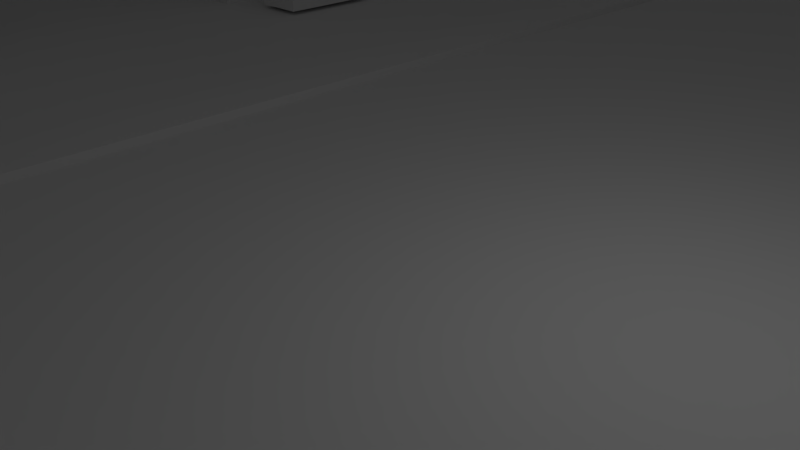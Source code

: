 # Source: chitty.blend  (saved by Blender 2.71.0; exported with 4.5.12 LTS)
import bpy
from mathutils import Matrix  # noqa: F401  (used for matrix-valued properties, if any)

bpy.ops.wm.read_factory_settings(use_empty=True)
scene = bpy.context.scene
scene.name = 'Scene'

# ---- collections
col_collection_1 = bpy.data.collections.new('Collection 1'); scene.collection.children.link(col_collection_1)

# ---- materials (node trees are filled in below, after node groups)
mat_material_005 = bpy.data.materials.new('Material.005')
mat_material_005.alpha_threshold = 0.0
mat_material_005.use_transparent_shadow = False
mat_material_005.roughness = 0.5
mat_material_005.line_color = (0.0, 0.0, 0.0, 1.0)
mat_myland = bpy.data.materials.new('myland')
mat_myland.alpha_threshold = 0.0
mat_myland.use_transparent_shadow = False
mat_myland.roughness = 0.5
mat_myland.line_color = (0.0, 0.0, 0.0, 1.0)

# ---- material node trees

# ---- world
world_world = bpy.data.worlds.new('World'); scene.world = world_world
world_world.color = (0.05088, 0.05088, 0.05088)
world_world.use_sun_shadow = False
world_world.sun_shadow_jitter_overblur = 0.0
world_world.cycles.sampling_method = 'MANUAL'
world_world.cycles.sample_map_resolution = 256

# ---- cameras
cam_camera = bpy.data.cameras.new('Camera')
cam_camera.clip_end = 100.0
cam_camera.lens = 35.0
cam_camera.sensor_width = 32.0
cam_camera.sensor_height = 18.0
cam_camera.ortho_scale = 7.314
cam_camera.dof.focus_distance = 0.0
cam_camera.dof.aperture_fstop = 128.0

# ---- lights
light_lamp = bpy.data.lights.new('Lamp', 'POINT')
light_lamp.transmission_factor = 0.0
light_lamp.cutoff_distance = 30.0
light_lamp.energy = 100.0
light_lamp.shadow_buffer_clip_start = 1.001
light_lamp.shadow_soft_size = 0.1
light_lamp.shadow_maximum_resolution = 0.006
light_lamp.use_absolute_resolution = True
light_lamp.cycles.use_multiple_importance_sampling = False

# ---- meshes
me_cube = bpy.data.meshes.new('Cube')
me_cube.from_pydata([(15.48, 29.09, -8.489), (15.48, -11.62, -8.489), (-14.19, -11.62, -8.489), (-14.19, 29.09, -8.489), (15.48, 29.09, 0.01098), (15.48, -11.62, 0.01098), (-14.19, -11.62, 0.01098), (-14.19, 29.09, 0.01098), (-3.083, -11.57, -0.03286), (-3.083, 29.04, -0.03286), (3.829, 29.04, -0.03286), (3.829, -11.57, -0.03286), (-3.779, -11.57, -0.03286), (-3.779, 29.04, -0.03286), (-3.083, -11.57, 0.1007), (-3.083, 29.04, 0.1007), (-3.779, -11.57, 0.1007), (-3.779, 29.04, 0.1007), (4.522, 29.04, -0.03286), (4.522, -11.57, -0.03286), (3.829, 29.04, 0.08593), (3.829, -11.57, 0.08593), (4.522, 29.04, 0.08593), (4.522, -11.57, 0.08593), (14.15, 29.04, -11.57), (14.15, -11.57, -11.57), (14.15, 29.04, -0.03286), (14.15, -11.57, -0.03286), (-13.51, -11.57, -11.57), (-13.51, 29.04, -11.57), (-13.51, -11.57, -0.03286), (-13.51, 29.04, -0.03286), (-3.525, 20.77, 0.08025), (-3.403, 21.0, 0.08025), (-3.28, 20.77, 0.08025), (-3.403, 20.53, 0.08025), (-3.525, 20.77, 3.187), (-3.403, 21.0, 3.187), (-3.28, 20.77, 3.187), (-3.403, 20.53, 3.187), (-2.17, 20.77, 4.564), (-2.169, 21.0, 4.462), (-2.167, 20.77, 4.359), (-2.169, 20.53, 4.462), (-1.653, 20.77, 4.592), (-1.65, 21.28, 4.528), (-1.647, 20.77, 4.406), (-1.65, 20.26, 4.528), (-1.181, 20.77, 4.571), (-1.18, 21.07, 4.533), (-1.178, 20.77, 4.46), (-1.18, 20.46, 4.533), (-3.525, -2.181, 0.08025), (-3.403, -1.942, 0.08025), (-3.28, -2.181, 0.08025), (-3.403, -2.419, 0.08025), (-3.525, -2.181, 3.187), (-3.403, -1.942, 3.187), (-3.28, -2.181, 3.187), (-3.403, -2.419, 3.187), (-2.17, -2.181, 4.564), (-2.169, -1.942, 4.462), (-2.167, -2.181, 4.359), (-2.169, -2.419, 4.462), (-1.653, -2.181, 4.592), (-1.65, -1.67, 4.528), (-1.647, -2.181, 4.406), (-1.65, -2.692, 4.528), (-1.181, -2.181, 4.571), (-1.18, -1.876, 4.533), (-1.178, -2.181, 4.46), (-1.18, -2.485, 4.533), (4.287, -2.181, 0.08025), (4.165, -2.419, 0.08025), (4.042, -2.181, 0.08025), (4.165, -1.942, 0.08025), (4.287, -2.181, 3.187), (4.165, -2.419, 3.187), (4.042, -2.181, 3.187), (4.165, -1.942, 3.187), (2.932, -2.181, 4.564), (2.931, -2.419, 4.462), (2.929, -2.181, 4.359), (2.931, -1.942, 4.462), (2.415, -2.181, 4.592), (2.412, -2.692, 4.528), (2.409, -2.181, 4.406), (2.412, -1.67, 4.528), (1.943, -2.181, 4.571), (1.942, -2.485, 4.533), (1.94, -2.181, 4.46), (1.942, -1.876, 4.533), (4.287, 20.77, 0.08025), (4.165, 20.53, 0.08025), (4.042, 20.77, 0.08025), (4.165, 21.0, 0.08025), (4.287, 20.77, 3.187), (4.165, 20.53, 3.187), (4.042, 20.77, 3.187), (4.165, 21.0, 3.187), (2.932, 20.77, 4.564), (2.931, 20.53, 4.462), (2.929, 20.77, 4.359), (2.931, 21.0, 4.462), (2.415, 20.77, 4.592), (2.412, 20.26, 4.528), (2.409, 20.77, 4.406), (2.412, 21.28, 4.528), (1.943, 20.77, 4.571), (1.942, 20.46, 4.533), (1.94, 20.77, 4.46), (1.942, 21.07, 4.533), (-6.263, 20.5, 0.06595), (-6.263, 19.09, 0.06595), (-6.99, 19.09, 0.06595), (-6.99, 20.5, 0.06595), (-6.263, 20.5, 0.6714), (-6.263, 19.09, 0.6714), (-6.99, 19.09, 0.6714), (-6.99, 20.5, 0.6714), (-6.263, 23.57, 0.06595), (-6.263, 22.16, 0.06595), (-6.99, 22.16, 0.06595), (-6.99, 23.57, 0.06595), (-6.263, 23.57, 0.6714), (-6.263, 22.16, 0.6714), (-6.99, 22.16, 0.6714), (-6.99, 23.57, 0.6714), (-6.263, 26.75, 0.06595), (-6.263, 25.34, 0.06595), (-6.99, 25.34, 0.06595), (-6.99, 26.75, 0.06595), (-6.263, 26.75, 0.6714), (-6.263, 25.34, 0.6714), (-6.99, 25.34, 0.6714), (-6.99, 26.75, 0.6714), (7.494, 26.75, 0.06595), (7.494, 25.34, 0.06595), (6.768, 25.34, 0.06595), (6.768, 26.75, 0.06595), (7.494, 26.75, 0.6714), (7.494, 25.34, 0.6714), (6.768, 25.34, 0.6714), (6.768, 26.75, 0.6714), (7.494, 23.57, 0.06595), (7.494, 22.16, 0.06595), (6.768, 22.16, 0.06595), (6.768, 23.57, 0.06595), (7.494, 23.57, 0.6714), (7.494, 22.16, 0.6714), (6.768, 22.16, 0.6714), (6.768, 23.57, 0.6714), (7.494, 20.5, 0.06595), (7.494, 19.09, 0.06595), (6.768, 19.09, 0.06595), (6.768, 20.5, 0.06595), (7.494, 20.5, 0.6714), (7.494, 19.09, 0.6714), (6.768, 19.09, 0.6714), (6.768, 20.5, 0.6714), (7.494, 5.427, 0.06595), (7.494, 4.017, 0.06595), (6.768, 4.017, 0.06595), (6.768, 5.427, 0.06595), (7.494, 5.427, 0.6714), (7.494, 4.017, 0.6714), (6.768, 4.017, 0.6714), (6.768, 5.427, 0.6714), (7.494, 8.974, 0.06595), (7.494, 7.565, 0.06595), (6.768, 7.565, 0.06595), (6.768, 8.974, 0.06595), (7.494, 8.974, 0.6714), (7.494, 7.565, 0.6714), (6.768, 7.565, 0.6714), (6.768, 8.974, 0.6714), (7.494, 13.3, 0.06595), (7.494, 11.89, 0.06595), (6.768, 11.89, 0.06595), (6.768, 13.3, 0.06595), (7.494, 13.3, 0.6714), (7.494, 11.89, 0.6714), (6.768, 11.89, 0.6714), (6.768, 13.3, 0.6714), (-6.241, 13.3, 0.06595), (-6.241, 11.89, 0.06595), (-6.967, 11.89, 0.06595), (-6.967, 13.3, 0.06595), (-6.241, 13.3, 0.6714), (-6.241, 11.89, 0.6714), (-6.967, 11.89, 0.6714), (-6.967, 13.3, 0.6714), (-6.241, 8.974, 0.06595), (-6.241, 7.565, 0.06595), (-6.967, 7.565, 0.06595), (-6.967, 8.974, 0.06595), (-6.241, 8.974, 0.6714), (-6.241, 7.565, 0.6714), (-6.967, 7.565, 0.6714), (-6.967, 8.974, 0.6714), (-6.241, 5.427, 0.06595), (-6.241, 4.017, 0.06595), (-6.967, 4.017, 0.06595), (-6.967, 5.427, 0.06595), (-6.241, 5.427, 0.6714), (-6.241, 4.017, 0.6714), (-6.967, 4.017, 0.6714), (-6.967, 5.427, 0.6714), (-6.241, -7.376, 0.06595), (-6.241, -8.786, 0.06595), (-6.967, -8.786, 0.06595), (-6.967, -7.376, 0.06595), (-6.241, -7.376, 0.6714), (-6.241, -8.786, 0.6714), (-6.967, -8.786, 0.6714), (-6.967, -7.376, 0.6714), (-6.241, -4.304, 0.06595), (-6.241, -5.713, 0.06595), (-6.967, -5.713, 0.06595), (-6.967, -4.304, 0.06595), (-6.241, -4.304, 0.6714), (-6.241, -5.713, 0.6714), (-6.967, -5.713, 0.6714), (-6.967, -4.304, 0.6714), (-6.241, -1.121, 0.06595), (-6.241, -2.531, 0.06595), (-6.967, -2.531, 0.06595), (-6.967, -1.121, 0.06595), (-6.241, -1.121, 0.6714), (-6.241, -2.531, 0.6714), (-6.967, -2.531, 0.6714), (-6.967, -1.121, 0.6714), (7.551, -1.121, 0.06595), (7.551, -2.531, 0.06595), (6.824, -2.531, 0.06595), (6.824, -1.121, 0.06595), (7.551, -1.121, 0.6714), (7.551, -2.531, 0.6714), (6.824, -2.531, 0.6714), (6.824, -1.121, 0.6714), (7.551, -4.304, 0.06595), (7.551, -5.713, 0.06595), (6.824, -5.713, 0.06595), (6.824, -4.304, 0.06595), (7.551, -4.304, 0.6714), (7.551, -5.713, 0.6714), (6.824, -5.713, 0.6714), (6.824, -4.304, 0.6714), (7.551, -7.376, 0.06595), (7.551, -8.786, 0.06595), (6.824, -8.786, 0.06595), (6.824, -7.376, 0.06595), (7.551, -7.376, 0.6714), (7.551, -8.786, 0.6714), (6.824, -8.786, 0.6714), (6.824, -7.376, 0.6714), (-13.49, 13.6, -0.4337), (-13.49, 3.76, -0.4337), (-7.58, 3.76, -0.4337), (-7.58, 13.6, -0.4337), (-13.49, 13.6, 14.02), (-13.49, 3.76, 14.02), (-7.58, 3.76, 14.02), (-7.58, 13.6, 14.02), (14.09, 13.6, -0.06213), (14.09, 3.76, -0.06213), (8.178, 3.76, -0.06213), (8.178, 13.6, -0.06213), (14.09, 13.6, 14.39), (14.09, 3.76, 14.39), (8.178, 3.76, 14.39), (8.178, 13.6, 14.39), (14.09, -0.7647, -0.6308), (14.09, -9.124, -0.6308), (8.178, -9.124, -0.6308), (8.178, -0.7647, -0.6308), (14.09, -0.7647, 13.82), (14.09, -9.124, 13.82), (8.178, -9.124, 13.82), (8.178, -0.7647, 13.82), (-13.43, -0.7646, -0.05967), (-13.43, -9.124, -0.05967), (-7.518, -9.124, -0.05967), (-7.518, -0.7647, -0.05967), (-13.43, -0.7646, 14.39), (-13.43, -9.124, 14.39), (-7.518, -9.124, 14.39), (-7.518, -0.7647, 14.39), (-13.43, 27.1, -0.591), (-13.43, 18.74, -0.591), (-7.518, 18.74, -0.591), (-7.518, 27.1, -0.591), (-13.43, 27.1, 13.86), (-13.43, 18.74, 13.86), (-7.518, 18.74, 13.86), (-7.518, 27.1, 13.86), (14.09, 27.1, -0.4337), (14.09, 18.74, -0.4337), (8.178, 18.74, -0.4337), (8.178, 27.1, -0.4337), (14.09, 27.1, 14.02), (14.09, 18.74, 14.02), (8.178, 18.74, 14.02), (8.178, 27.1, 14.02)], [], [(0, 1, 2, 3), (4, 7, 6, 5), (0, 4, 5, 1), (1, 5, 6, 2), (2, 6, 7, 3), (4, 0, 3, 7), (8, 11, 10, 9), (9, 10, 20, 22, 18, 26, 24, 29, 31, 13, 17, 15), (12, 13, 31, 30), (14, 15, 17, 16), (13, 12, 16, 17), (8, 9, 15, 14), (18, 19, 27, 26), (20, 21, 23, 22), (8, 14, 16, 12, 30, 28, 25, 27, 19, 23, 21, 11), (19, 18, 22, 23), (10, 11, 21, 20), (24, 26, 27, 25), (28, 29, 24, 25), (28, 30, 31, 29), (36, 37, 33, 32), (37, 38, 34, 33), (38, 39, 35, 34), (39, 36, 32, 35), (32, 33, 34, 35), (36, 39, 43, 40), (40, 43, 47, 44), (39, 38, 42, 43), (38, 37, 41, 42), (37, 36, 40, 41), (44, 47, 51, 48), (43, 42, 46, 47), (42, 41, 45, 46), (41, 40, 44, 45), (51, 50, 49, 48), (47, 46, 50, 51), (46, 45, 49, 50), (45, 44, 48, 49), (56, 57, 53, 52), (57, 58, 54, 53), (58, 59, 55, 54), (59, 56, 52, 55), (52, 53, 54, 55), (56, 59, 63, 60), (60, 63, 67, 64), (59, 58, 62, 63), (58, 57, 61, 62), (57, 56, 60, 61), (64, 67, 71, 68), (63, 62, 66, 67), (62, 61, 65, 66), (61, 60, 64, 65), (71, 70, 69, 68), (67, 66, 70, 71), (66, 65, 69, 70), (65, 64, 68, 69), (76, 77, 73, 72), (77, 78, 74, 73), (78, 79, 75, 74), (79, 76, 72, 75), (72, 73, 74, 75), (76, 79, 83, 80), (80, 83, 87, 84), (79, 78, 82, 83), (78, 77, 81, 82), (77, 76, 80, 81), (84, 87, 91, 88), (83, 82, 86, 87), (82, 81, 85, 86), (81, 80, 84, 85), (91, 90, 89, 88), (87, 86, 90, 91), (86, 85, 89, 90), (85, 84, 88, 89), (96, 97, 93, 92), (97, 98, 94, 93), (98, 99, 95, 94), (99, 96, 92, 95), (92, 93, 94, 95), (96, 99, 103, 100), (100, 103, 107, 104), (99, 98, 102, 103), (98, 97, 101, 102), (97, 96, 100, 101), (104, 107, 111, 108), (103, 102, 106, 107), (102, 101, 105, 106), (101, 100, 104, 105), (111, 110, 109, 108), (107, 106, 110, 111), (106, 105, 109, 110), (105, 104, 108, 109), (116, 117, 113, 112), (117, 118, 114, 113), (118, 119, 115, 114), (119, 116, 112, 115), (112, 113, 114, 115), (119, 118, 117, 116), (124, 125, 121, 120), (125, 126, 122, 121), (126, 127, 123, 122), (127, 124, 120, 123), (120, 121, 122, 123), (127, 126, 125, 124), (132, 133, 129, 128), (133, 134, 130, 129), (134, 135, 131, 130), (135, 132, 128, 131), (128, 129, 130, 131), (135, 134, 133, 132), (140, 141, 137, 136), (141, 142, 138, 137), (142, 143, 139, 138), (143, 140, 136, 139), (136, 137, 138, 139), (143, 142, 141, 140), (148, 149, 145, 144), (149, 150, 146, 145), (150, 151, 147, 146), (151, 148, 144, 147), (144, 145, 146, 147), (151, 150, 149, 148), (156, 157, 153, 152), (157, 158, 154, 153), (158, 159, 155, 154), (159, 156, 152, 155), (152, 153, 154, 155), (159, 158, 157, 156), (164, 165, 161, 160), (165, 166, 162, 161), (166, 167, 163, 162), (167, 164, 160, 163), (160, 161, 162, 163), (167, 166, 165, 164), (172, 173, 169, 168), (173, 174, 170, 169), (174, 175, 171, 170), (175, 172, 168, 171), (168, 169, 170, 171), (175, 174, 173, 172), (180, 181, 177, 176), (181, 182, 178, 177), (182, 183, 179, 178), (183, 180, 176, 179), (176, 177, 178, 179), (183, 182, 181, 180), (188, 189, 185, 184), (189, 190, 186, 185), (190, 191, 187, 186), (191, 188, 184, 187), (184, 185, 186, 187), (191, 190, 189, 188), (196, 197, 193, 192), (197, 198, 194, 193), (198, 199, 195, 194), (199, 196, 192, 195), (192, 193, 194, 195), (199, 198, 197, 196), (204, 205, 201, 200), (205, 206, 202, 201), (206, 207, 203, 202), (207, 204, 200, 203), (200, 201, 202, 203), (207, 206, 205, 204), (212, 213, 209, 208), (213, 214, 210, 209), (214, 215, 211, 210), (215, 212, 208, 211), (208, 209, 210, 211), (215, 214, 213, 212), (220, 221, 217, 216), (221, 222, 218, 217), (222, 223, 219, 218), (223, 220, 216, 219), (216, 217, 218, 219), (223, 222, 221, 220), (228, 229, 225, 224), (229, 230, 226, 225), (230, 231, 227, 226), (231, 228, 224, 227), (224, 225, 226, 227), (231, 230, 229, 228), (236, 237, 233, 232), (237, 238, 234, 233), (238, 239, 235, 234), (239, 236, 232, 235), (232, 233, 234, 235), (239, 238, 237, 236), (244, 245, 241, 240), (245, 246, 242, 241), (246, 247, 243, 242), (247, 244, 240, 243), (240, 241, 242, 243), (247, 246, 245, 244), (252, 253, 249, 248), (253, 254, 250, 249), (254, 255, 251, 250), (255, 252, 248, 251), (248, 249, 250, 251), (255, 254, 253, 252), (260, 256, 257, 261), (261, 257, 258, 262), (262, 258, 259, 263), (263, 259, 256, 260), (256, 259, 258, 257), (263, 260, 261, 262), (268, 269, 265, 264), (269, 270, 266, 265), (270, 271, 267, 266), (271, 268, 264, 267), (264, 265, 266, 267), (271, 270, 269, 268), (276, 277, 273, 272), (277, 278, 274, 273), (278, 279, 275, 274), (279, 276, 272, 275), (272, 273, 274, 275), (279, 278, 277, 276), (284, 280, 281, 285), (285, 281, 282, 286), (286, 282, 283, 287), (287, 283, 280, 284), (280, 283, 282, 281), (287, 284, 285, 286), (292, 288, 289, 293), (293, 289, 290, 294), (294, 290, 291, 295), (295, 291, 288, 292), (288, 291, 290, 289), (295, 292, 293, 294), (300, 301, 297, 296), (301, 302, 298, 297), (302, 303, 299, 298), (303, 300, 296, 299), (296, 297, 298, 299), (303, 302, 301, 300)])
me_cube.polygons.foreach_set('material_index', [0, 0, 0, 0, 0, 0, 1, 1, 1, 1, 1, 1, 1, 1, 1, 1, 1, 1, 1, 1, 1, 1, 1, 1, 1, 1, 1, 1, 1, 1, 1, 1, 1, 1, 1, 1, 1, 1, 1, 1, 1, 1, 1, 1, 1, 1, 1, 1, 1, 1, 1, 1, 1, 1, 1, 1, 1, 1, 1, 1, 1, 1, 1, 1, 1, 1, 1, 1, 1, 1, 1, 1, 1, 1, 1, 1, 1, 1, 1, 1, 1, 1, 1, 1, 1, 1, 1, 1, 1, 1, 1, 1, 1, 1, 1, 1, 1, 1, 1, 1, 1, 1, 1, 1, 1, 1, 1, 1, 1, 1, 1, 1, 1, 1, 1, 1, 1, 1, 1, 1, 1, 1, 1, 1, 1, 1, 1, 1, 1, 1, 1, 1, 1, 1, 1, 1, 1, 1, 1, 1, 1, 1, 1, 1, 1, 1, 1, 1, 1, 1, 1, 1, 1, 1, 1, 1, 1, 1, 1, 1, 1, 1, 1, 1, 1, 1, 1, 1, 1, 1, 1, 1, 1, 1, 1, 1, 1, 1, 1, 1, 1, 1, 1, 1, 1, 1, 1, 1, 1, 1, 1, 1, 1, 1, 1, 1, 1, 1, 1, 1, 1, 1, 1, 1, 1, 1, 1, 1, 1, 1, 1, 1, 1, 1, 1, 1, 1, 1, 1, 1, 1, 1, 1, 1, 1, 1, 1, 1, 1, 1, 1, 1, 1, 1, 1, 1])
_uv = me_cube.uv_layers.new(name='UVMap.001')
_uv.uv.foreach_set('vector', [0.0, 0.0, 0.0, 0.0, 0.0, 0.0, 0.0, 0.0, 0.0, 0.0, 0.0, 0.0, 0.0, 0.0, 0.0, 0.0, 0.0, 0.0, 0.0, 0.0, 0.0, 0.0, 0.0, 0.0, 0.0, 0.0, 0.0, 0.0, 0.0, 0.0, 0.0, 0.0, 0.0, 0.0, 0.0, 0.0, 0.0, 0.0, 0.0, 0.0, 0.0, 0.0, 0.0, 0.0, 0.0, 0.0, 0.0, 0.0, 0.6989, 0.6755, 0.6119, 0.6755, 0.6119, 0.386, 0.6989, 0.386, 0.4396, 0.2405, 0.4396, 0.1441, 0.4378, 0.1441, 0.4378, 0.1344, 0.4396, 0.1344, 0.4396, 0.0, 0.6139, 1.15e-08, 0.6139, 0.386, 0.4396, 0.386, 0.4396, 0.2502, 0.4376, 0.2502, 0.4376, 0.2405, 0.3151, 0.6755, 0.3151, 0.386, 0.4376, 0.386, 0.4376, 0.6755, 0.1743, 0.6755, 0.1743, 0.386, 0.183, 0.386, 0.183, 0.6755, 0.1663, 0.6755, 0.1663, 0.9651, 0.1643, 0.9651, 0.1643, 0.6755, 0.1938, 0.386, 0.1938, 0.6755, 0.1918, 0.6755, 0.1918, 0.386, 0.3151, 0.386, 0.3151, 0.6755, 0.1939, 0.6755, 0.1939, 0.386, 0.1918, 0.386, 0.1918, 0.6755, 0.183, 0.6755, 0.183, 0.386, 0.2634, 0.1454, 0.2613, 0.1454, 0.2613, 0.1357, 0.2634, 0.1357, 0.2634, 2.299e-08, 0.4376, 0.0, 0.4376, 0.386, 0.2634, 0.386, 0.2634, 0.2516, 0.2616, 0.2516, 0.2616, 0.2419, 0.2634, 0.2419, 0.6785, 0.6755, 0.6785, 0.9651, 0.6767, 0.9651, 0.6767, 0.6755, 0.6803, 0.6755, 0.6803, 0.9651, 0.6785, 0.9651, 0.6785, 0.6755, 0.1743, 0.6755, 0.0, 0.6755, 4.464e-08, 0.386, 0.1743, 0.386, 0.0, 0.0, 0.2613, 0.0, 0.2613, 0.386, 5.188e-08, 0.386, 0.6119, 0.6755, 0.4376, 0.6755, 0.4376, 0.386, 0.6119, 0.386, 0.6294, 0.3765, 0.6278, 0.3765, 0.6278, 0.3245, 0.6294, 0.3245, 0.6278, 0.3765, 0.6263, 0.3765, 0.6263, 0.3245, 0.6278, 0.3245, 0.617, 0.3765, 0.6155, 0.3765, 0.6155, 0.3245, 0.617, 0.3245, 0.6155, 0.3765, 0.6139, 0.3765, 0.6139, 0.3245, 0.6155, 0.3245, 0.6215, 0.3789, 0.6215, 0.3813, 0.6193, 0.3813, 0.6193, 0.3789, 0.1595, 0.6755, 0.1611, 0.6756, 0.1611, 0.6969, 0.1595, 0.6986, 0.1588, 0.8175, 0.1603, 0.8175, 0.1621, 0.8247, 0.1588, 0.8247, 0.1611, 0.7431, 0.1626, 0.7431, 0.1626, 0.7627, 0.1611, 0.7644, 0.1626, 0.7431, 0.1642, 0.7431, 0.1642, 0.7644, 0.1626, 0.7627, 0.158, 0.6756, 0.1595, 0.6755, 0.1595, 0.6986, 0.158, 0.6969, 0.1588, 0.8247, 0.1621, 0.8247, 0.1608, 0.8313, 0.1588, 0.8313, 0.1537, 0.8313, 0.1522, 0.8313, 0.1522, 0.824, 0.1555, 0.8241, 0.1522, 0.8313, 0.1506, 0.8313, 0.1489, 0.8241, 0.1522, 0.824, 0.1573, 0.8175, 0.1588, 0.8175, 0.1588, 0.8247, 0.1555, 0.8247, 0.6144, 0.3807, 0.6139, 0.3782, 0.6155, 0.3765, 0.6155, 0.3787, 0.1555, 0.8241, 0.1522, 0.824, 0.1522, 0.8175, 0.1541, 0.8175, 0.1522, 0.824, 0.1489, 0.8241, 0.1502, 0.8175, 0.1522, 0.8175, 0.1555, 0.8247, 0.1588, 0.8247, 0.1588, 0.8313, 0.1568, 0.8313, 0.6201, 0.3245, 0.6216, 0.3245, 0.6216, 0.3765, 0.6201, 0.3765, 0.6216, 0.3245, 0.6232, 0.3245, 0.6232, 0.3765, 0.6216, 0.3765, 0.6294, 0.3245, 0.6309, 0.3245, 0.6309, 0.3765, 0.6294, 0.3765, 0.6309, 0.3245, 0.6325, 0.3245, 0.6325, 0.3765, 0.6309, 0.3765, 0.6193, 0.3813, 0.6193, 0.3837, 0.6171, 0.3837, 0.6171, 0.3813, 0.1595, 0.6986, 0.1611, 0.6987, 0.1611, 0.72, 0.1595, 0.7217, 0.7492, 0.3346, 0.7508, 0.3346, 0.7525, 0.3418, 0.7492, 0.3418, 0.158, 0.7218, 0.1595, 0.7217, 0.1595, 0.7414, 0.158, 0.7431, 0.1595, 0.7217, 0.1611, 0.7218, 0.1611, 0.7431, 0.1595, 0.7414, 0.158, 0.6987, 0.1595, 0.6986, 0.1595, 0.7217, 0.158, 0.72, 0.7492, 0.3418, 0.7525, 0.3418, 0.7512, 0.3484, 0.7492, 0.3484, 0.7441, 0.3622, 0.7426, 0.3622, 0.7426, 0.355, 0.7459, 0.355, 0.7426, 0.3622, 0.7411, 0.3622, 0.7393, 0.355, 0.7426, 0.355, 0.7477, 0.3346, 0.7492, 0.3346, 0.7492, 0.3418, 0.7459, 0.3418, 0.6155, 0.3849, 0.6139, 0.3831, 0.6144, 0.3807, 0.6155, 0.3826, 0.7459, 0.355, 0.7426, 0.355, 0.7426, 0.3484, 0.7446, 0.3484, 0.7426, 0.355, 0.7393, 0.355, 0.7406, 0.3484, 0.7426, 0.3484, 0.7459, 0.3418, 0.7492, 0.3418, 0.7492, 0.3484, 0.7473, 0.3484, 0.6325, 0.3245, 0.634, 0.3245, 0.634, 0.3765, 0.6325, 0.3765, 0.634, 0.3245, 0.6356, 0.3245, 0.6356, 0.3765, 0.634, 0.3765, 0.6232, 0.3245, 0.6247, 0.3245, 0.6247, 0.3765, 0.6232, 0.3765, 0.6247, 0.3245, 0.6263, 0.3245, 0.6263, 0.3765, 0.6247, 0.3765, 0.6171, 0.3813, 0.6171, 0.3789, 0.6193, 0.3789, 0.6193, 0.3813, 0.1626, 0.6986, 0.1642, 0.6987, 0.1642, 0.72, 0.1626, 0.7217, 0.6836, 0.8175, 0.6852, 0.8175, 0.6869, 0.8247, 0.6836, 0.8247, 0.158, 0.7431, 0.1595, 0.7431, 0.1595, 0.7627, 0.158, 0.7644, 0.1595, 0.7431, 0.1611, 0.7431, 0.1611, 0.7644, 0.1595, 0.7627, 0.1611, 0.6987, 0.1626, 0.6986, 0.1626, 0.7217, 0.1611, 0.72, 0.6836, 0.8247, 0.6869, 0.8247, 0.6856, 0.8313, 0.6836, 0.8313, 0.7441, 0.3761, 0.7426, 0.376, 0.7426, 0.3688, 0.7459, 0.3688, 0.7426, 0.376, 0.7411, 0.3761, 0.7393, 0.3688, 0.7426, 0.3688, 0.6821, 0.8175, 0.6836, 0.8175, 0.6836, 0.8247, 0.6803, 0.8247, 0.6171, 0.3807, 0.6155, 0.3789, 0.616, 0.3765, 0.6171, 0.3784, 0.7459, 0.3688, 0.7426, 0.3688, 0.7426, 0.3622, 0.7446, 0.3623, 0.7426, 0.3688, 0.7393, 0.3688, 0.7406, 0.3623, 0.7426, 0.3622, 0.6803, 0.8247, 0.6836, 0.8247, 0.6836, 0.8313, 0.6817, 0.8313, 0.6356, 0.3245, 0.6371, 0.3245, 0.6371, 0.3765, 0.6356, 0.3765, 0.6371, 0.3245, 0.6387, 0.3245, 0.6387, 0.3765, 0.6371, 0.3765, 0.617, 0.3245, 0.6186, 0.3245, 0.6186, 0.3765, 0.617, 0.3765, 0.6186, 0.3245, 0.6201, 0.3245, 0.6201, 0.3765, 0.6186, 0.3765, 0.6171, 0.3789, 0.6171, 0.3765, 0.6193, 0.3765, 0.6193, 0.3789, 0.1626, 0.6755, 0.1642, 0.6756, 0.1642, 0.6969, 0.1626, 0.6986, 0.6903, 0.8175, 0.6918, 0.8175, 0.6936, 0.8247, 0.6903, 0.8247, 0.1611, 0.7218, 0.1626, 0.7217, 0.1626, 0.7414, 0.1611, 0.7431, 0.1626, 0.7217, 0.1642, 0.7218, 0.1642, 0.7431, 0.1626, 0.7414, 0.1611, 0.6756, 0.1626, 0.6755, 0.1626, 0.6986, 0.1611, 0.6969, 0.6903, 0.8247, 0.6936, 0.8247, 0.6922, 0.8313, 0.6903, 0.8313, 0.7441, 0.3484, 0.7426, 0.3484, 0.7426, 0.3411, 0.7459, 0.3412, 0.7426, 0.3484, 0.7411, 0.3484, 0.7393, 0.3412, 0.7426, 0.3411, 0.6887, 0.8175, 0.6903, 0.8175, 0.6903, 0.8247, 0.6869, 0.8247, 0.616, 0.3849, 0.6155, 0.3824, 0.6171, 0.3807, 0.6171, 0.3829, 0.7459, 0.3412, 0.7426, 0.3411, 0.7426, 0.3346, 0.7446, 0.3346, 0.7426, 0.3411, 0.7393, 0.3412, 0.7406, 0.3346, 0.7426, 0.3346, 0.6869, 0.8247, 0.6903, 0.8247, 0.6903, 0.8313, 0.6883, 0.8313, 0.6895, 0.7871, 0.6895, 0.7769, 0.6986, 0.7769, 0.6986, 0.7871, 0.6803, 0.7262, 0.6895, 0.7262, 0.6895, 0.7364, 0.6803, 0.7364, 0.158, 0.7871, 0.158, 0.7972, 0.1489, 0.7972, 0.1489, 0.7871, 0.6803, 0.6958, 0.6895, 0.6958, 0.6895, 0.706, 0.6803, 0.706, 0.6895, 0.6958, 0.6895, 0.6857, 0.6986, 0.6857, 0.6986, 0.6958, 0.6661, 0.3346, 0.6661, 0.3447, 0.6569, 0.3447, 0.6569, 0.3346, 0.7027, 0.365, 0.6935, 0.365, 0.6935, 0.3549, 0.7027, 0.3549, 0.1489, 0.7465, 0.1489, 0.7364, 0.158, 0.7364, 0.158, 0.7465, 0.721, 0.365, 0.721, 0.3751, 0.7118, 0.3751, 0.7118, 0.365, 0.6803, 0.7465, 0.6803, 0.7364, 0.6895, 0.7364, 0.6895, 0.7465, 0.1489, 0.7364, 0.1489, 0.7262, 0.158, 0.7262, 0.158, 0.7364, 0.6569, 0.3447, 0.6569, 0.3549, 0.6478, 0.3549, 0.6478, 0.3447, 0.1489, 0.7871, 0.1489, 0.7769, 0.158, 0.7769, 0.158, 0.7871, 0.6895, 0.706, 0.6986, 0.706, 0.6986, 0.7161, 0.6895, 0.7161, 0.7027, 0.3751, 0.7027, 0.365, 0.7118, 0.365, 0.7118, 0.3751, 0.6935, 0.3346, 0.7027, 0.3346, 0.7027, 0.3447, 0.6935, 0.3447, 0.6844, 0.365, 0.6844, 0.3549, 0.6935, 0.3549, 0.6935, 0.365, 0.158, 0.6857, 0.158, 0.6958, 0.1489, 0.6958, 0.1489, 0.6857, 0.7301, 0.365, 0.7301, 0.3549, 0.7393, 0.3549, 0.7393, 0.365, 0.158, 0.706, 0.1489, 0.706, 0.1489, 0.6958, 0.158, 0.6958, 0.6895, 0.8073, 0.6895, 0.7972, 0.6986, 0.7972, 0.6986, 0.8073, 0.6895, 0.7566, 0.6986, 0.7566, 0.6986, 0.7668, 0.6895, 0.7668, 0.6387, 0.3447, 0.6387, 0.3346, 0.6478, 0.3346, 0.6478, 0.3447, 0.6935, 0.365, 0.7027, 0.365, 0.7027, 0.3751, 0.6935, 0.3751, 0.7118, 0.3853, 0.7118, 0.3751, 0.721, 0.3751, 0.721, 0.3853, 0.6478, 0.3447, 0.6478, 0.3549, 0.6387, 0.3549, 0.6387, 0.3447, 0.7301, 0.3751, 0.7301, 0.365, 0.7393, 0.365, 0.7393, 0.3751, 0.6895, 0.7465, 0.6986, 0.7465, 0.6986, 0.7566, 0.6895, 0.7566, 0.6752, 0.3447, 0.6752, 0.3346, 0.6844, 0.3346, 0.6844, 0.3447, 0.6844, 0.3447, 0.6935, 0.3447, 0.6935, 0.3549, 0.6844, 0.3549, 0.6803, 0.8175, 0.6803, 0.8073, 0.6895, 0.8073, 0.6895, 0.8175, 0.158, 0.7668, 0.1489, 0.7668, 0.1489, 0.7566, 0.158, 0.7566, 0.7393, 0.3447, 0.7301, 0.3447, 0.7301, 0.3346, 0.7393, 0.3346, 0.6935, 0.3447, 0.7027, 0.3447, 0.7027, 0.3549, 0.6935, 0.3549, 0.6752, 0.3751, 0.6752, 0.365, 0.6844, 0.365, 0.6844, 0.3751, 0.6803, 0.7871, 0.6895, 0.7871, 0.6895, 0.7972, 0.6803, 0.7972, 0.6803, 0.8073, 0.6803, 0.7972, 0.6895, 0.7972, 0.6895, 0.8073, 0.7027, 0.3346, 0.6935, 0.3346, 0.6935, 0.3245, 0.7027, 0.3245, 0.721, 0.3447, 0.7118, 0.3447, 0.7118, 0.3346, 0.721, 0.3346, 0.6803, 0.7769, 0.6895, 0.7769, 0.6895, 0.7871, 0.6803, 0.7871, 0.6844, 0.3447, 0.6844, 0.3549, 0.6752, 0.3549, 0.6752, 0.3447, 0.6752, 0.3346, 0.6752, 0.3245, 0.6844, 0.3245, 0.6844, 0.3346, 0.7118, 0.3853, 0.7027, 0.3853, 0.7027, 0.3751, 0.7118, 0.3751, 0.6895, 0.6755, 0.6986, 0.6755, 0.6986, 0.6857, 0.6895, 0.6857, 0.6895, 0.8175, 0.6895, 0.8073, 0.6986, 0.8073, 0.6986, 0.8175, 0.6895, 0.6958, 0.6986, 0.6958, 0.6986, 0.706, 0.6895, 0.706, 0.6986, 0.7364, 0.6895, 0.7364, 0.6895, 0.7262, 0.6986, 0.7262, 0.6803, 0.7769, 0.6803, 0.7668, 0.6895, 0.7668, 0.6895, 0.7769, 0.6986, 0.7972, 0.6895, 0.7972, 0.6895, 0.7871, 0.6986, 0.7871, 0.6387, 0.365, 0.6387, 0.3549, 0.6478, 0.3549, 0.6478, 0.365, 0.7393, 0.3245, 0.7393, 0.3346, 0.7301, 0.3346, 0.7301, 0.3245, 0.6569, 0.3245, 0.6661, 0.3245, 0.6661, 0.3346, 0.6569, 0.3346, 0.6661, 0.3549, 0.6752, 0.3549, 0.6752, 0.365, 0.6661, 0.365, 0.6661, 0.3346, 0.6752, 0.3346, 0.6752, 0.3447, 0.6661, 0.3447, 0.721, 0.3549, 0.721, 0.3447, 0.7301, 0.3447, 0.7301, 0.3549, 0.6752, 0.3853, 0.6752, 0.3751, 0.6844, 0.3751, 0.6844, 0.3853, 0.7027, 0.3549, 0.7027, 0.3447, 0.7118, 0.3447, 0.7118, 0.3549, 0.6752, 0.365, 0.6752, 0.3549, 0.6844, 0.3549, 0.6844, 0.365, 0.6661, 0.365, 0.6752, 0.365, 0.6752, 0.3751, 0.6661, 0.3751, 0.6661, 0.3447, 0.6752, 0.3447, 0.6752, 0.3549, 0.6661, 0.3549, 0.721, 0.3447, 0.721, 0.3346, 0.7301, 0.3346, 0.7301, 0.3447, 0.6569, 0.3853, 0.6569, 0.3751, 0.6661, 0.3751, 0.6661, 0.3853, 0.7393, 0.3447, 0.7393, 0.3549, 0.7301, 0.3549, 0.7301, 0.3447, 0.6803, 0.6857, 0.6803, 0.6755, 0.6895, 0.6755, 0.6895, 0.6857, 0.6895, 0.7262, 0.6803, 0.7262, 0.6803, 0.7161, 0.6895, 0.7161, 0.6895, 0.706, 0.6895, 0.7161, 0.6803, 0.7161, 0.6803, 0.706, 0.7027, 0.3346, 0.7027, 0.3245, 0.7118, 0.3245, 0.7118, 0.3346, 0.1489, 0.7769, 0.1489, 0.7668, 0.158, 0.7668, 0.158, 0.7769, 0.7301, 0.3853, 0.721, 0.3853, 0.721, 0.3751, 0.7301, 0.3751, 0.6895, 0.7668, 0.6986, 0.7668, 0.6986, 0.7769, 0.6895, 0.7769, 0.6752, 0.3853, 0.6661, 0.3853, 0.6661, 0.3751, 0.6752, 0.3751, 0.6478, 0.365, 0.6478, 0.3549, 0.6569, 0.3549, 0.6569, 0.365, 0.7118, 0.3346, 0.7118, 0.3245, 0.721, 0.3245, 0.721, 0.3346, 0.1489, 0.7465, 0.158, 0.7465, 0.158, 0.7566, 0.1489, 0.7566, 0.7118, 0.365, 0.7118, 0.3549, 0.721, 0.3549, 0.721, 0.365, 0.6387, 0.3751, 0.6387, 0.365, 0.6478, 0.365, 0.6478, 0.3751, 0.1489, 0.7161, 0.1489, 0.706, 0.158, 0.706, 0.158, 0.7161, 0.6986, 0.7364, 0.6986, 0.7465, 0.6895, 0.7465, 0.6895, 0.7364, 0.1489, 0.8175, 0.1489, 0.8073, 0.158, 0.8073, 0.158, 0.8175, 0.6569, 0.3549, 0.6661, 0.3549, 0.6661, 0.365, 0.6569, 0.365, 0.721, 0.3447, 0.721, 0.3549, 0.7118, 0.3549, 0.7118, 0.3447, 0.6387, 0.3853, 0.6387, 0.3751, 0.6478, 0.3751, 0.6478, 0.3853, 0.6478, 0.3447, 0.6478, 0.3346, 0.6569, 0.3346, 0.6569, 0.3447, 0.6569, 0.3751, 0.6569, 0.3853, 0.6478, 0.3853, 0.6478, 0.3751, 0.7301, 0.3751, 0.721, 0.3751, 0.721, 0.365, 0.7301, 0.365, 0.6895, 0.7465, 0.6895, 0.7566, 0.6803, 0.7566, 0.6803, 0.7465, 0.158, 0.8073, 0.1489, 0.8073, 0.1489, 0.7972, 0.158, 0.7972, 0.6844, 0.3245, 0.6935, 0.3245, 0.6935, 0.3346, 0.6844, 0.3346, 0.1489, 0.7262, 0.1489, 0.7161, 0.158, 0.7161, 0.158, 0.7262, 0.6935, 0.3751, 0.6935, 0.3853, 0.6844, 0.3853, 0.6844, 0.3751, 0.7301, 0.3853, 0.7301, 0.3751, 0.7393, 0.3751, 0.7393, 0.3853, 0.6661, 0.3346, 0.6661, 0.3245, 0.6752, 0.3245, 0.6752, 0.3346, 0.7301, 0.365, 0.721, 0.365, 0.721, 0.3549, 0.7301, 0.3549, 0.6803, 0.6958, 0.6803, 0.6857, 0.6895, 0.6857, 0.6895, 0.6958, 0.6895, 0.7262, 0.6895, 0.7161, 0.6986, 0.7161, 0.6986, 0.7262, 0.6661, 0.3447, 0.6661, 0.3549, 0.6569, 0.3549, 0.6569, 0.3447, 0.7301, 0.3346, 0.721, 0.3346, 0.721, 0.3245, 0.7301, 0.3245, 0.6569, 0.365, 0.6661, 0.365, 0.6661, 0.3751, 0.6569, 0.3751, 0.7027, 0.3447, 0.7027, 0.3346, 0.7118, 0.3346, 0.7118, 0.3447, 0.6844, 0.3447, 0.6844, 0.3346, 0.6935, 0.3346, 0.6935, 0.3447, 0.6478, 0.3346, 0.6478, 0.3245, 0.6569, 0.3245, 0.6569, 0.3346, 0.6569, 0.365, 0.6569, 0.3751, 0.6478, 0.3751, 0.6478, 0.365, 0.7027, 0.3853, 0.6935, 0.3853, 0.6935, 0.3751, 0.7027, 0.3751, 0.6387, 0.3245, 0.6478, 0.3245, 0.6478, 0.3346, 0.6387, 0.3346, 0.7027, 0.365, 0.7027, 0.3549, 0.7118, 0.3549, 0.7118, 0.365, 0.6803, 0.7668, 0.6803, 0.7566, 0.6895, 0.7566, 0.6895, 0.7668, 0.6844, 0.3751, 0.6844, 0.365, 0.6935, 0.365, 0.6935, 0.3751, 0.158, 0.6755, 0.158, 0.6857, 0.1489, 0.6857, 0.1489, 0.6755, 0.7628, 0.0, 0.7628, 0.242, 0.8266, 0.242, 0.8266, 0.0, 0.6989, 0.6279, 0.6989, 0.8699, 0.7734, 0.8699, 0.7734, 0.6279, 0.8372, 0.6279, 0.8372, 0.386, 0.7734, 0.386, 0.7734, 0.6279, 0.6989, 0.386, 0.6989, 0.6279, 0.7734, 0.6279, 0.7734, 0.386, 0.6989, 0.8699, 0.6989, 0.9524, 0.7628, 0.9524, 0.7628, 0.8699, 0.7417, 0.3245, 0.7417, 0.242, 0.6778, 0.242, 0.6778, 0.3245, 0.6129, 0.6755, 0.6767, 0.6755, 0.6767, 0.9175, 0.6129, 0.9175, 0.6139, 6.898e-08, 0.6883, 0.0, 0.6883, 0.242, 0.6139, 0.242, 0.8372, 0.8699, 0.7734, 0.8699, 0.7734, 0.6279, 0.8372, 0.6279, 0.5384, 0.6755, 0.6129, 0.6755, 0.6129, 0.9175, 0.5384, 0.9175, 0.8055, 0.3245, 0.7417, 0.3245, 0.7417, 0.242, 0.8055, 0.242, 0.6139, 0.242, 0.6778, 0.242, 0.6778, 0.3245, 0.6139, 0.3245, 1.0, 0.6279, 0.9457, 0.6279, 0.9457, 0.386, 1.0, 0.386, 0.2407, 0.9175, 0.1663, 0.9175, 0.1663, 0.6755, 0.2407, 0.6755, 0.9457, 0.8699, 0.8915, 0.8699, 0.8915, 0.6279, 0.9457, 0.6279, 0.07443, 0.6755, 0.1489, 0.6755, 0.1489, 0.9175, 0.07443, 0.9175, 0.05426, 0.9175, 0.1085, 0.9175, 0.1085, 1.0, 0.05426, 1.0, 0.8055, 0.242, 0.8598, 0.242, 0.8598, 0.3245, 0.8055, 0.3245, 0.8915, 0.8699, 0.8915, 0.6279, 0.8372, 0.6279, 0.8372, 0.8699, 0.0, 0.6755, 4.15e-08, 0.9175, 0.07443, 0.9175, 0.07443, 0.6755, 0.9352, 0.242, 0.9352, 0.0, 0.8809, 1.199e-08, 0.8809, 0.242, 0.6883, 4.599e-08, 0.6883, 0.242, 0.7628, 0.242, 0.7628, 0.0, 0.1085, 0.9175, 0.1085, 1.0, 0.1628, 1.0, 0.1628, 0.9175, 0.1663, 0.9175, 0.1663, 1.0, 0.2206, 1.0, 0.2206, 0.9175, 0.8266, 0.0, 0.8266, 0.242, 0.8809, 0.242, 0.8809, 0.0, 0.3151, 0.6755, 0.3151, 0.9175, 0.3896, 0.9175, 0.3896, 0.6755, 0.9894, 0.242, 0.9894, 0.0, 0.9352, 1.796e-08, 0.9352, 0.242, 0.3151, 0.9175, 0.3151, 0.6755, 0.2407, 0.6755, 0.2407, 0.9175, 0.8372, 0.8699, 0.8372, 0.9524, 0.8915, 0.9524, 0.8915, 0.8699, 0.2206, 0.9175, 0.2206, 1.0, 0.2748, 1.0, 0.2748, 0.9175, 0.8372, 0.386, 0.8915, 0.386, 0.8915, 0.6279, 0.8372, 0.6279, 0.5384, 0.9175, 0.464, 0.9175, 0.464, 0.6755, 0.5384, 0.6755, 0.9457, 0.6279, 0.8915, 0.6279, 0.8915, 0.386, 0.9457, 0.386, 0.3896, 0.6755, 0.464, 0.6755, 0.464, 0.9175, 0.3896, 0.9175, 0.8276, 0.9524, 0.7734, 0.9524, 0.7734, 0.8699, 0.8276, 0.8699, 0.0, 0.9175, 0.05426, 0.9175, 0.05426, 1.0, 2.075e-08, 1.0])
me_cube.materials.append(mat_material_005)
me_cube.materials.append(mat_myland)
me_cube.use_remesh_preserve_volume = False
me_cube.use_remesh_preserve_attributes = False
me_cube.use_mirror_vertex_groups = False
me_cube.update()

# ---- objects
ob_cube = bpy.data.objects.new('Cube', me_cube)
ob_lamp = bpy.data.objects.new('Lamp', light_lamp)
ob_camera = bpy.data.objects.new('Camera', cam_camera)

# ---- transforms, parenting, visibility, modifiers, constraints
ob_cube.location = (0.0, 0.0, 0.0)
ob_cube.scale = (1.821, 1.821, 1.821)
ob_cube.lock_rotations_4d = False
ob_cube.empty_display_type = 'ARROWS'
ob_cube.lineart.crease_threshold = 0.0
ob_lamp.location = (4.076, 1.005, 5.904)
ob_lamp.rotation_euler = (0.6503, 0.05522, 1.866)
ob_lamp.lock_rotations_4d = False
ob_lamp.empty_display_type = 'ARROWS'
ob_lamp.color = (0.0, 0.0, 0.0, 0.0)
ob_lamp.lineart.crease_threshold = 0.0
ob_camera.location = (7.481, -6.508, 5.344)
ob_camera.rotation_euler = (1.109, 0.01082, 0.8149)
ob_camera.lock_rotations_4d = False
ob_camera.empty_display_type = 'ARROWS'
ob_camera.color = (0.0, 0.0, 0.0, 0.0)
ob_camera.display_type = 'WIRE'
ob_camera.lineart.crease_threshold = 0.0

# ---- collection membership
col_collection_1.objects.link(ob_cube)
col_collection_1.objects.link(ob_lamp)
col_collection_1.objects.link(ob_camera)

# ---- scene / render settings (as saved in the file)
scene.camera = ob_camera
scene.frame_start = 1; scene.frame_end = 250; scene.frame_set(1)
scene.render.engine = 'BLENDER_EEVEE_NEXT'
scene.render.resolution_percentage = 50
scene.render.dither_intensity = 0.0
scene.cycles.use_denoising = False
scene.cycles.samples = 10
scene.cycles.sampling_pattern = 'TABULATED_SOBOL'
scene.cycles.light_sampling_threshold = 0.0
scene.cycles.use_adaptive_sampling = False
scene.cycles.use_light_tree = False
scene.cycles.blur_glossy = 0.0
scene.cycles.volume_bounces = 1
scene.cycles.pixel_filter_type = 'GAUSSIAN'
scene.cycles.sample_clamp_indirect = 0.0
scene.view_settings.view_transform = 'Standard'
bpy.context.view_layer.update()
